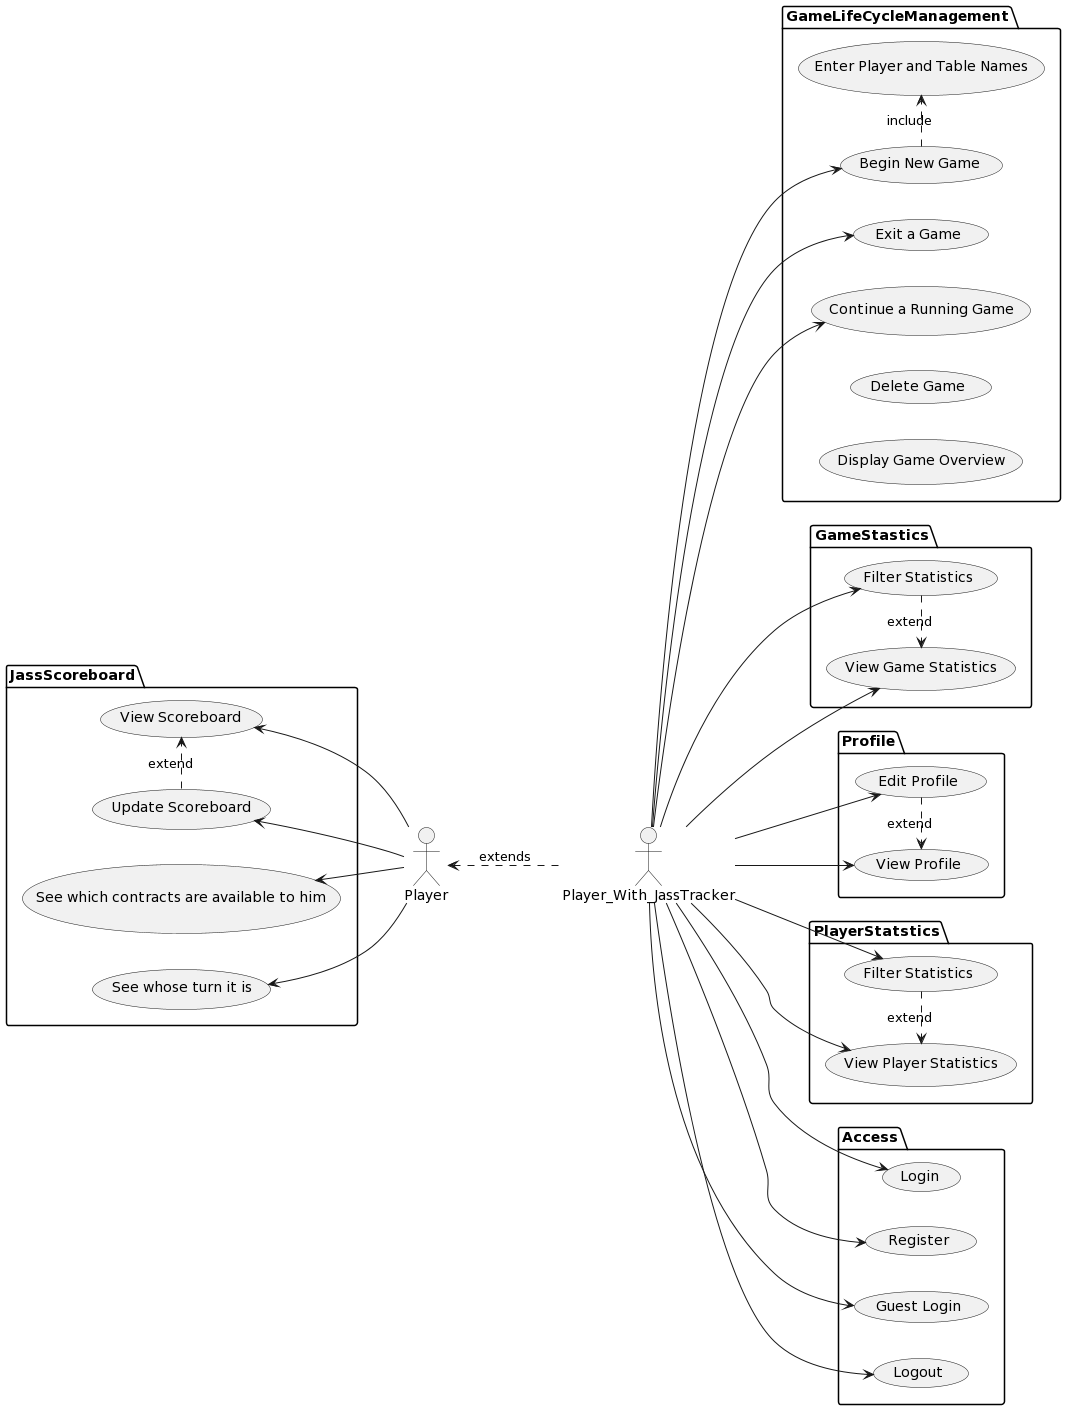

The diagram above was rendered by PlantUML. Its source (embedded in the PNG):
@startuml
left to right direction
actor Player as p
actor Player_With_JassTracker as pt
package Access {
  usecase "Login" as A1
  usecase "Register" as A2
  usecase "Guest Login" as A3
  usecase "Logout" as A4
}

package GameLifeCycleManagement {
  usecase "Begin New Game" as GLCM1
  usecase "Enter Player and Table Names" as GLCMH1
  usecase "Exit a Game" as GLCM2
  usecase "Continue a Running Game" as GLCM3
  usecase "Delete Game" as GLCM4
  usecase "Display Game Overview" as GLCM5

  GLCM1 .> GLCMH1 : include
}
package JassScoreboard {
  usecase "View Scoreboard" as JS1
  usecase "Update Scoreboard" as JS2
  usecase "See whose turn it is" as JS3
  usecase "See which contracts are available to him" as JS4
  JS2 .> JS1 : extend
}
package GameStastics {
  usecase "View Game Statistics" as GS1
  usecase "Filter Statistics" as GS2
  GS2 .> GS1 : extend
}
package Profile {
  usecase "View Profile" as P1
  usecase "Edit Profile" as P2
  P2 .> P1 : extend
}
package PlayerStatstics {
  usecase "View Player Statistics" as PS1
  usecase "Filter Statistics" as PS2
  PS2 .> PS1 : extend
}

'Player With JassTracker'
pt --> A1
pt --> A2
pt --> A3
pt --> A4

pt --> P1
pt --> P2

pt --> PS1
pt --> PS2

pt --> GLCM1
pt --> GLCM2
pt --> GLCM3

pt --> GS1
pt --> GS2

'Player'
pt .u.> p : extends

p -u-> JS1
p -u-> JS2
p -u-> JS3
p -u-> JS4
@enduml